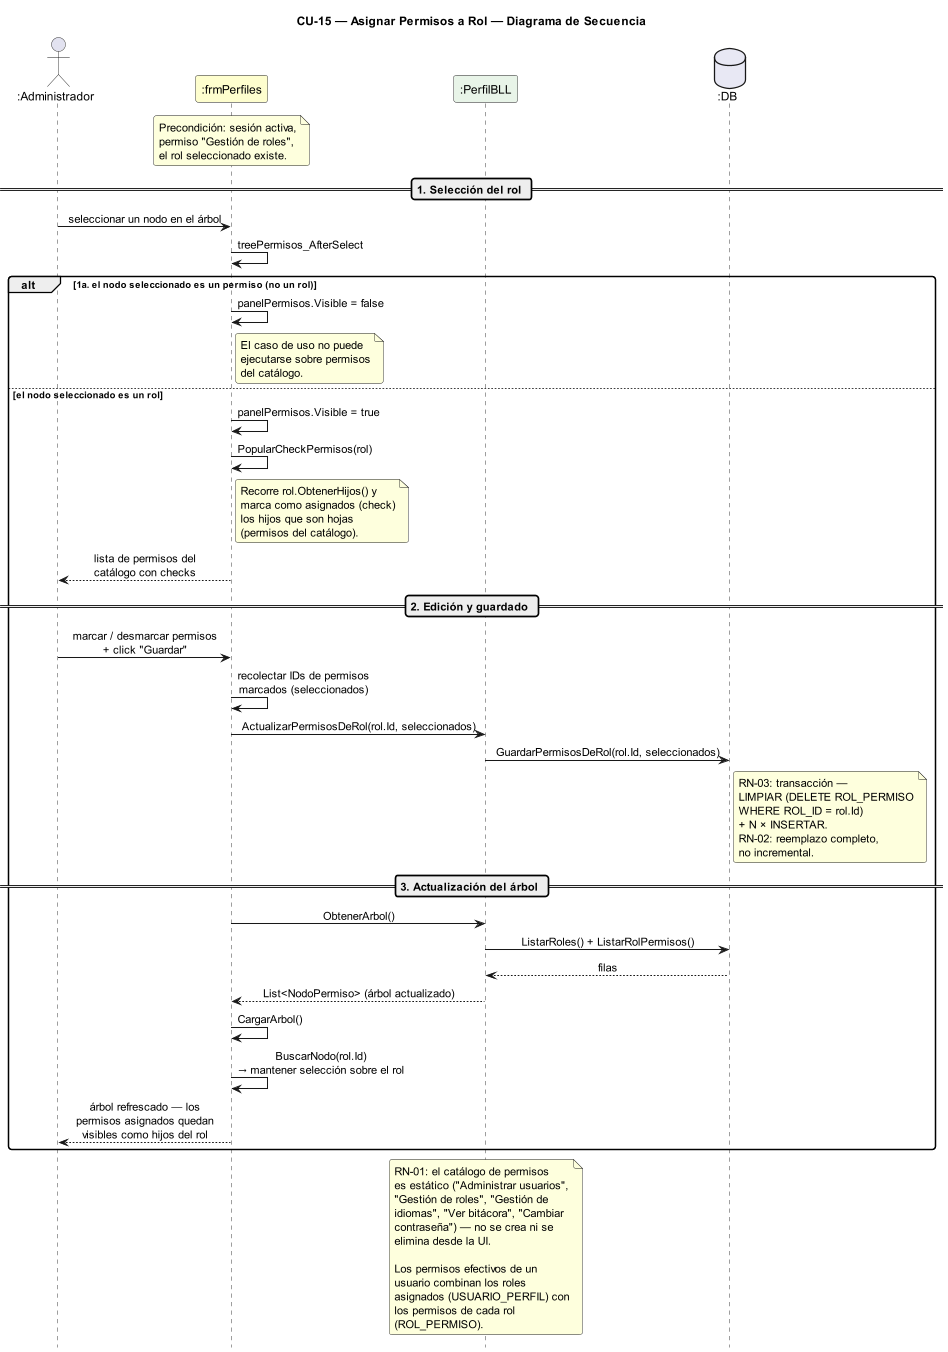

The diagram above was rendered by PlantUML. Its source (embedded in the PNG):
@startuml DiagramaSecuencia_CU15_AsignarPermisosRol

title CU-15 — Asignar Permisos a Rol — Diagrama de Secuencia

skinparam shadowing false
skinparam roundcorner 6
skinparam sequenceArrowThickness 1.2
skinparam ParticipantPadding 14
skinparam sequenceMessageAlign center
hide footbox
scale 0.85

' ─────────────────────────────────────────
' Participantes en orden de aparición
' ─────────────────────────────────────────
actor       ":Administrador"  as A
participant ":frmPerfiles"    as FP #FEFECE
participant ":PerfilBLL"      as PB #E8F4E8
database    ":DB"             as DB #E8E8F4

note over FP
  Precondición: sesión activa,
  permiso "Gestión de roles",
  el rol seleccionado existe.
end note

' ─────────────────────────────────────────
' SELECCIÓN DEL ROL
' ─────────────────────────────────────────
== 1. Selección del rol ==

A -> FP : seleccionar un nodo en el árbol
FP -> FP : treePermisos_AfterSelect

alt 1a. el nodo seleccionado es un permiso (no un rol)
  FP -> FP : panelPermisos.Visible = false
  note right of FP
    El caso de uso no puede
    ejecutarse sobre permisos
    del catálogo.
  end note

else el nodo seleccionado es un rol
  FP -> FP : panelPermisos.Visible = true
  FP -> FP : PopularCheckPermisos(rol)
  note right of FP
    Recorre rol.ObtenerHijos() y
    marca como asignados (check)
    los hijos que son hojas
    (permisos del catálogo).
  end note
  FP --> A : lista de permisos del\ncatálogo con checks

  ' ─────────────────────────────────────────
  ' EDICIÓN Y GUARDADO
  ' ─────────────────────────────────────────
  == 2. Edición y guardado ==

  A -> FP : marcar / desmarcar permisos\n+ click "Guardar"

  FP -> FP : recolectar IDs de permisos\nmarcados (seleccionados)
  FP -> PB : ActualizarPermisosDeRol(rol.Id, seleccionados)
  PB -> DB : GuardarPermisosDeRol(rol.Id, seleccionados)
  note right of DB
    RN-03: transacción —
    LIMPIAR (DELETE ROL_PERMISO
    WHERE ROL_ID = rol.Id)
    + N × INSERTAR.
    RN-02: reemplazo completo,
    no incremental.
  end note

  ' ─────────────────────────────────────────
  ' ACTUALIZACIÓN DEL ÁRBOL
  ' ─────────────────────────────────────────
  == 3. Actualización del árbol ==

  FP -> PB : ObtenerArbol()
  PB -> DB : ListarRoles() + ListarRolPermisos()
  DB --> PB : filas
  PB --> FP : List<NodoPermiso> (árbol actualizado)
  FP -> FP : CargarArbol()
  FP -> FP : BuscarNodo(rol.Id)\n→ mantener selección sobre el rol
  FP --> A : árbol refrescado — los\npermisos asignados quedan\nvisibles como hijos del rol
end

note over PB
  RN-01: el catálogo de permisos
  es estático ("Administrar usuarios",
  "Gestión de roles", "Gestión de
  idiomas", "Ver bitácora", "Cambiar
  contraseña") — no se crea ni se
  elimina desde la UI.

  Los permisos efectivos de un
  usuario combinan los roles
  asignados (USUARIO_PERFIL) con
  los permisos de cada rol
  (ROL_PERMISO).
end note

@enduml